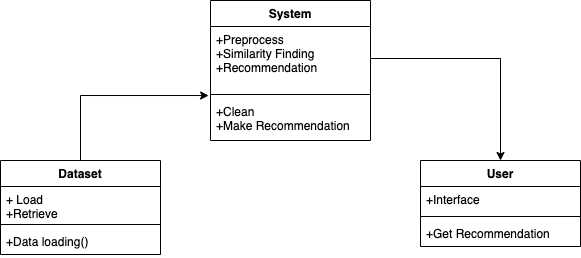

The diagram above was exported from draw.io. Its source (the exported page's mxGraphModel, read from the mxfile embedded in the PNG):
<mxGraphModel dx="579" dy="378" grid="1" gridSize="10" guides="1" tooltips="1" connect="1" arrows="1" fold="1" page="1" pageScale="1" pageWidth="827" pageHeight="1169" math="0" shadow="0">
  <root>
    <mxCell id="0" />
    <mxCell id="1" parent="0" />
    <mxCell id="zmIsXcU0TjzBZufkdQrD-13" style="edgeStyle=orthogonalEdgeStyle;rounded=0;orthogonalLoop=1;jettySize=auto;html=1;entryX=-0.012;entryY=-0.071;entryDx=0;entryDy=0;entryPerimeter=0;" edge="1" parent="1" source="zmIsXcU0TjzBZufkdQrD-1" target="zmIsXcU0TjzBZufkdQrD-8">
      <mxGeometry relative="1" as="geometry" />
    </mxCell>
    <mxCell id="zmIsXcU0TjzBZufkdQrD-1" value="Dataset" style="swimlane;fontStyle=1;align=center;verticalAlign=top;childLayout=stackLayout;horizontal=1;startSize=26;horizontalStack=0;resizeParent=1;resizeParentMax=0;resizeLast=0;collapsible=1;marginBottom=0;" vertex="1" parent="1">
      <mxGeometry x="20" y="210" width="160" height="94" as="geometry" />
    </mxCell>
    <mxCell id="zmIsXcU0TjzBZufkdQrD-2" value="+ Load&#10;+Retrieve" style="text;strokeColor=none;fillColor=none;align=left;verticalAlign=top;spacingLeft=4;spacingRight=4;overflow=hidden;rotatable=0;points=[[0,0.5],[1,0.5]];portConstraint=eastwest;" vertex="1" parent="zmIsXcU0TjzBZufkdQrD-1">
      <mxGeometry y="26" width="160" height="34" as="geometry" />
    </mxCell>
    <mxCell id="zmIsXcU0TjzBZufkdQrD-3" value="" style="line;strokeWidth=1;fillColor=none;align=left;verticalAlign=middle;spacingTop=-1;spacingLeft=3;spacingRight=3;rotatable=0;labelPosition=right;points=[];portConstraint=eastwest;strokeColor=inherit;" vertex="1" parent="zmIsXcU0TjzBZufkdQrD-1">
      <mxGeometry y="60" width="160" height="8" as="geometry" />
    </mxCell>
    <mxCell id="zmIsXcU0TjzBZufkdQrD-4" value="+Data loading()" style="text;strokeColor=none;fillColor=none;align=left;verticalAlign=top;spacingLeft=4;spacingRight=4;overflow=hidden;rotatable=0;points=[[0,0.5],[1,0.5]];portConstraint=eastwest;" vertex="1" parent="zmIsXcU0TjzBZufkdQrD-1">
      <mxGeometry y="68" width="160" height="26" as="geometry" />
    </mxCell>
    <mxCell id="zmIsXcU0TjzBZufkdQrD-5" value="System" style="swimlane;fontStyle=1;align=center;verticalAlign=top;childLayout=stackLayout;horizontal=1;startSize=26;horizontalStack=0;resizeParent=1;resizeParentMax=0;resizeLast=0;collapsible=1;marginBottom=0;" vertex="1" parent="1">
      <mxGeometry x="230" y="50" width="160" height="140" as="geometry" />
    </mxCell>
    <mxCell id="zmIsXcU0TjzBZufkdQrD-6" value="+Preprocess&#10;+Similarity Finding&#10;+Recommendation" style="text;strokeColor=none;fillColor=none;align=left;verticalAlign=top;spacingLeft=4;spacingRight=4;overflow=hidden;rotatable=0;points=[[0,0.5],[1,0.5]];portConstraint=eastwest;" vertex="1" parent="zmIsXcU0TjzBZufkdQrD-5">
      <mxGeometry y="26" width="160" height="64" as="geometry" />
    </mxCell>
    <mxCell id="zmIsXcU0TjzBZufkdQrD-7" value="" style="line;strokeWidth=1;fillColor=none;align=left;verticalAlign=middle;spacingTop=-1;spacingLeft=3;spacingRight=3;rotatable=0;labelPosition=right;points=[];portConstraint=eastwest;strokeColor=inherit;" vertex="1" parent="zmIsXcU0TjzBZufkdQrD-5">
      <mxGeometry y="90" width="160" height="8" as="geometry" />
    </mxCell>
    <mxCell id="zmIsXcU0TjzBZufkdQrD-8" value="+Clean&#10;+Make Recommendation" style="text;strokeColor=none;fillColor=none;align=left;verticalAlign=top;spacingLeft=4;spacingRight=4;overflow=hidden;rotatable=0;points=[[0,0.5],[1,0.5]];portConstraint=eastwest;" vertex="1" parent="zmIsXcU0TjzBZufkdQrD-5">
      <mxGeometry y="98" width="160" height="42" as="geometry" />
    </mxCell>
    <mxCell id="zmIsXcU0TjzBZufkdQrD-9" value="User" style="swimlane;fontStyle=1;align=center;verticalAlign=top;childLayout=stackLayout;horizontal=1;startSize=26;horizontalStack=0;resizeParent=1;resizeParentMax=0;resizeLast=0;collapsible=1;marginBottom=0;" vertex="1" parent="1">
      <mxGeometry x="440" y="210" width="160" height="86" as="geometry" />
    </mxCell>
    <mxCell id="zmIsXcU0TjzBZufkdQrD-10" value="+Interface" style="text;strokeColor=none;fillColor=none;align=left;verticalAlign=top;spacingLeft=4;spacingRight=4;overflow=hidden;rotatable=0;points=[[0,0.5],[1,0.5]];portConstraint=eastwest;" vertex="1" parent="zmIsXcU0TjzBZufkdQrD-9">
      <mxGeometry y="26" width="160" height="26" as="geometry" />
    </mxCell>
    <mxCell id="zmIsXcU0TjzBZufkdQrD-11" value="" style="line;strokeWidth=1;fillColor=none;align=left;verticalAlign=middle;spacingTop=-1;spacingLeft=3;spacingRight=3;rotatable=0;labelPosition=right;points=[];portConstraint=eastwest;strokeColor=inherit;" vertex="1" parent="zmIsXcU0TjzBZufkdQrD-9">
      <mxGeometry y="52" width="160" height="8" as="geometry" />
    </mxCell>
    <mxCell id="zmIsXcU0TjzBZufkdQrD-12" value="+Get Recommendation" style="text;strokeColor=none;fillColor=none;align=left;verticalAlign=top;spacingLeft=4;spacingRight=4;overflow=hidden;rotatable=0;points=[[0,0.5],[1,0.5]];portConstraint=eastwest;" vertex="1" parent="zmIsXcU0TjzBZufkdQrD-9">
      <mxGeometry y="60" width="160" height="26" as="geometry" />
    </mxCell>
    <mxCell id="zmIsXcU0TjzBZufkdQrD-14" style="edgeStyle=orthogonalEdgeStyle;rounded=0;orthogonalLoop=1;jettySize=auto;html=1;" edge="1" parent="1" source="zmIsXcU0TjzBZufkdQrD-6" target="zmIsXcU0TjzBZufkdQrD-9">
      <mxGeometry relative="1" as="geometry" />
    </mxCell>
  </root>
</mxGraphModel>